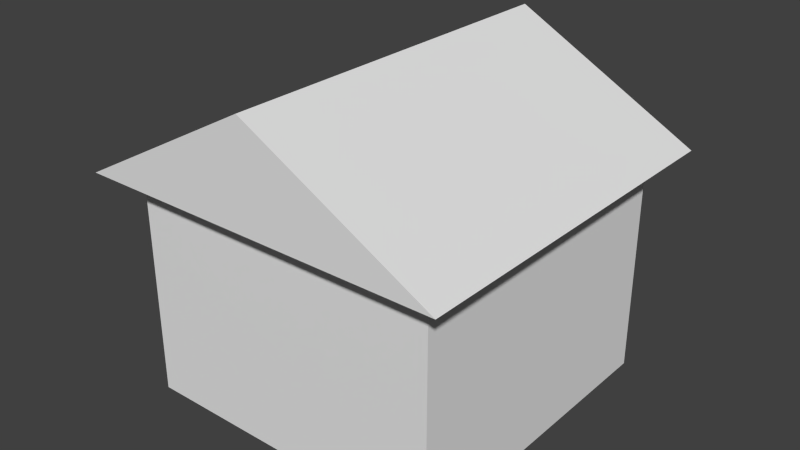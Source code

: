# Source: DogHouse.blend  (saved by Blender 2.76.0; exported with 4.5.12 LTS)
import bpy
from mathutils import Matrix  # noqa: F401  (used for matrix-valued properties, if any)

bpy.ops.wm.read_factory_settings(use_empty=True)
scene = bpy.context.scene
scene.name = 'Scene'

# ---- collections
col_collection_3 = bpy.data.collections.new('Collection 3'); scene.collection.children.link(col_collection_3)

# ---- world
world_world = bpy.data.worlds.new('World'); scene.world = world_world
world_world.color = (0.05088, 0.05088, 0.05088)
world_world.use_sun_shadow = False
world_world.sun_shadow_jitter_overblur = 0.0
world_world.cycles.sampling_method = 'MANUAL'
world_world.cycles.sample_map_resolution = 256

# ---- meshes
me_cube_012 = bpy.data.meshes.new('Cube.012')
me_cube_012.from_pydata([(-1.0, 1.0, -0.269), (-1.0, 1.0, 1.173), (1.0, 1.0, 1.173), (1.0, 1.0, -0.269), (-1.0, -1.0, -0.269), (-1.0, -1.0, 1.173), (1.0, -1.0, 1.173), (1.0, -1.0, -0.269), (-0.5958, 1.0, -0.2683), (-0.5958, 1.0, 0.5232), (0.5958, 1.0, 0.5232), (0.5958, 1.0, -0.2683), (0.0, -1.0, 1.173), (0.0, 1.0, 1.173), (0.0, -1.0, -0.269), (0.0, 1.0, 1.027), (-1.183, 1.183, 1.173), (1.183, 1.183, 1.173), (-1.183, -1.183, 1.173), (1.183, -1.183, 1.173), (0.0, -1.183, 1.173), (0.0, 1.183, 1.173), (0.0, 1.183, 1.814), (0.0, -1.183, 1.814)], [], [(4, 5, 1, 0), (5, 12, 20, 18), (6, 7, 3, 2), (14, 12, 5, 4), (2, 13, 21, 17), (2, 3, 11, 10), (13, 2, 10, 15), (0, 1, 9, 8), (7, 6, 12, 14), (1, 13, 15, 9), (13, 1, 16, 21), (6, 2, 17, 19), (12, 6, 19, 20), (1, 5, 18, 16), (18, 20, 23), (17, 21, 22), (21, 16, 22), (19, 17, 22, 23), (20, 19, 23), (16, 18, 23, 22)])
me_cube_012.use_remesh_preserve_volume = False
me_cube_012.use_remesh_preserve_attributes = False
me_cube_012.use_mirror_vertex_groups = False
me_cube_012.update()

# ---- objects
ob_dog_house = bpy.data.objects.new('dog-house', me_cube_012)

# ---- transforms, parenting, visibility, modifiers, constraints
ob_dog_house.location = (-0.04993, -0.1548, 0.08367)
ob_dog_house.scale = (0.3162, 0.3162, 0.3162)
ob_dog_house.lineart.crease_threshold = 0.0

# ---- collection membership
col_collection_3.objects.link(ob_dog_house)

# ---- scene / render settings (as saved in the file)
scene.frame_start = 1; scene.frame_end = 28; scene.frame_set(10)
scene.render.engine = 'BLENDER_EEVEE_NEXT'
scene.render.resolution_percentage = 50
scene.render.dither_intensity = 0.0
scene.cycles.use_denoising = False
scene.cycles.samples = 10
scene.cycles.sampling_pattern = 'TABULATED_SOBOL'
scene.cycles.light_sampling_threshold = 0.0
scene.cycles.use_adaptive_sampling = False
scene.cycles.use_light_tree = False
scene.cycles.blur_glossy = 0.0
scene.cycles.pixel_filter_type = 'GAUSSIAN'
scene.cycles.sample_clamp_indirect = 0.0
scene.view_settings.view_transform = 'Standard'
bpy.context.view_layer.update()

# ---- added for rendering (the .blend has no active camera and no usable light): camera, sun
cam_auto = bpy.data.cameras.new('AutoCamera')
cam_auto.lens = 50.0
cam_auto.sensor_width = 36.0
cam_auto.clip_end = 1000.0
ob_auto_camera = bpy.data.objects.new('AutoCamera', cam_auto)
scene.collection.objects.link(ob_auto_camera)
ob_auto_camera.location = (1.10335, -1.53868, 1.25061)
ob_auto_camera.rotation_euler = (1.09748, -7.21219e-08, 0.694738)
scene.camera = ob_auto_camera
light_auto_sun = bpy.data.lights.new('AutoSun', 'SUN')
light_auto_sun.energy = 3.0
light_auto_sun.angle = 0.0523599
ob_auto_sun = bpy.data.objects.new('AutoSun', light_auto_sun)
scene.collection.objects.link(ob_auto_sun)
ob_auto_sun.rotation_euler = (0.872665, 0.174533, 0.523599)
bpy.context.view_layer.update()
